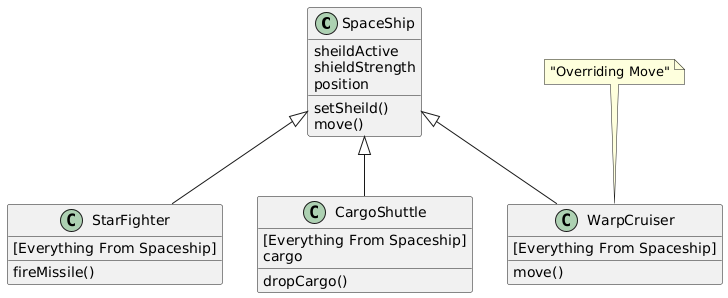

The diagram above was rendered by PlantUML. Its source (embedded in the PNG):
@startuml
' Define base class
Class SpaceShip {
  sheildActive
  shieldStrength
  position
  setSheild()
  move()
}

' Define derived class
Class StarFighter {
  [Everything From Spaceship]
  fireMissile()
}

Class CargoShuttle {
  [Everything From Spaceship]
  cargo
  dropCargo()
}

Class WarpCruiser {
  [Everything From Spaceship]
  move()
}

' Inheritance relationships
SpaceShip <|-- StarFighter
SpaceShip <|-- CargoShuttle
SpaceShip <|-- WarpCruiser


note top of WarpCruiser
  "Overriding Move"
end note

@enduml